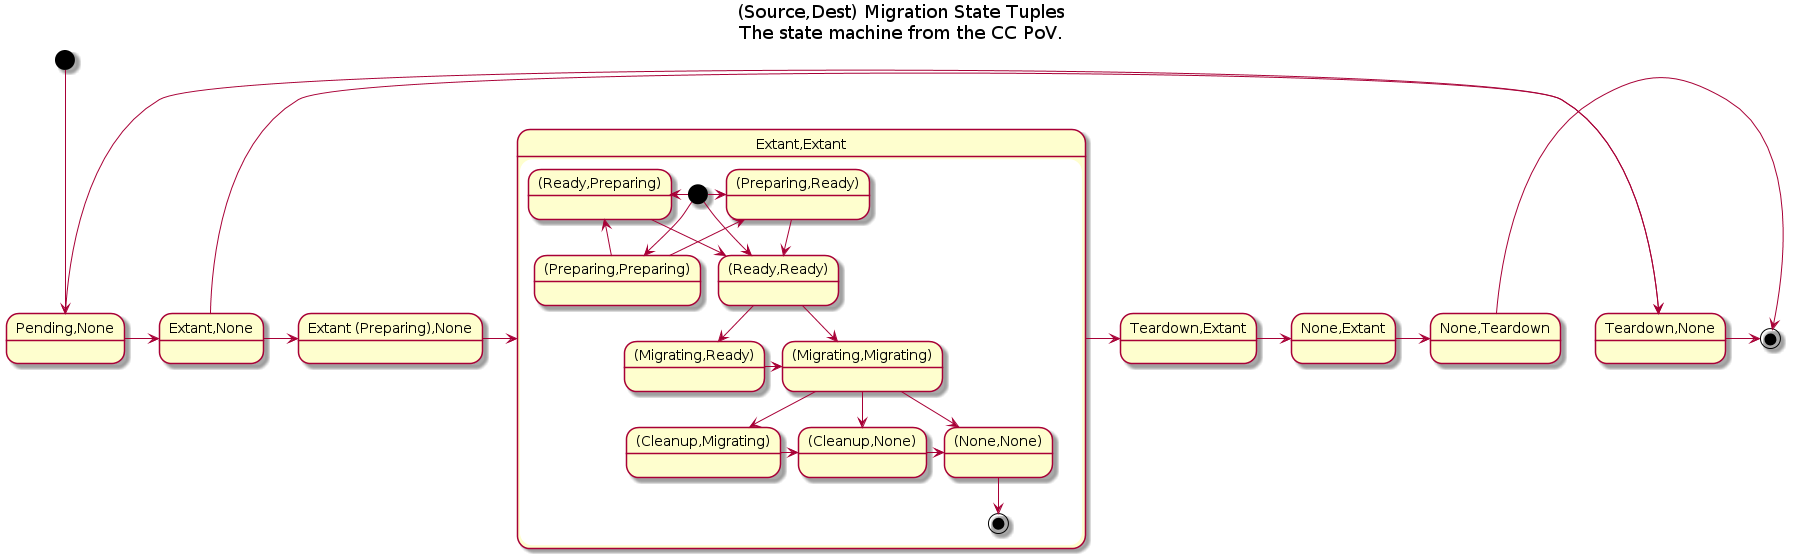

The diagram above was rendered by PlantUML. Its source (embedded in the PNG):
@startuml
  title (Source,Dest) Migration State Tuples\nThe state machine from the CC PoV.
  state "Pending,None" as pendingNone
  state "Extant,None" as extantNone
  state "Teardown,None" as teardownNone
  state "Teardown,Extant" as teardownExtant
  state "None,Extant" as noneExtant
  state "None,Teardown" as noneTeardown
  state "Extant (Preparing),None" as preparingNone
  state "Extant,Extant" as extantExtant {
    state "(Preparing,Preparing)" as preparingPreparing
    state "(Ready,Ready)" as readyReady
    state "(Preparing,Ready)" as preparingReady
    state "(Ready,Preparing)" as readyPreparing
    state "(Migrating,Ready)" as migratingReady
    state "(Migrating,Migrating)" as migratingMigrating
    state "(Cleanup,Migrating)" as cleanupMigrating
    state "(Cleanup,None)" as cleanupNone
    state "(None,None)" as noneNone
    [*] -down-> preparingPreparing
    [*] -down-> readyReady
    [*] -right-> preparingReady
    [*] -left-> readyPreparing
    preparingPreparing -up-> preparingReady
    preparingPreparing -up-> readyPreparing
    preparingReady -down-> readyReady
    readyPreparing -down-> readyReady
    readyReady -down-> migratingReady
    readyReady -down-> migratingMigrating
    migratingReady -right-> migratingMigrating
    migratingMigrating -down-> cleanupMigrating
    migratingMigrating -down-> noneNone
    migratingMigrating -down-> cleanupNone
    cleanupNone -right-> noneNone
    cleanupMigrating -right-> cleanupNone
    noneNone -down-> [*]
  }
  [*] -down-> pendingNone
  pendingNone -down-> extantNone
  pendingNone -> teardownNone
  extantNone -> teardownNone
  extantNone -> preparingNone
  preparingNone -> extantExtant
  extantExtant -> teardownExtant
  teardownExtant -> noneExtant
  noneExtant -> noneTeardown
  noneTeardown -> [*]
  teardownNone -> [*]
@enduml